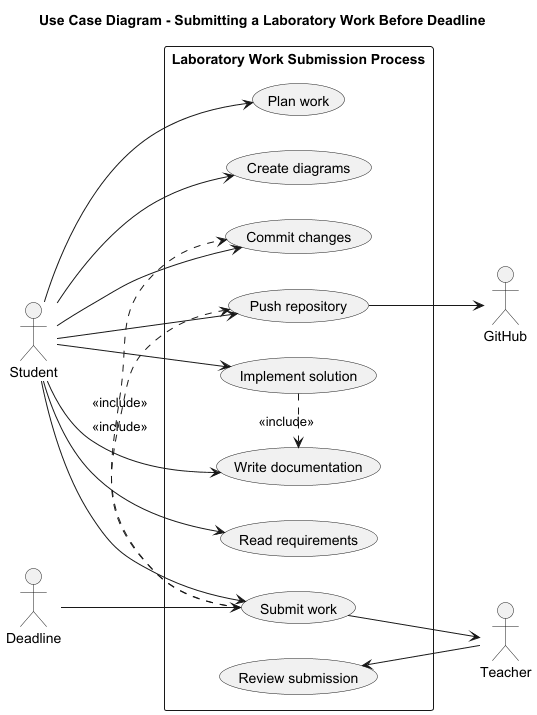

The diagram above was rendered by PlantUML. Its source (embedded in the PNG):
@startuml
title Use Case Diagram - Submitting a Laboratory Work Before Deadline

left to right direction

actor "Student" as Student
actor "Teacher" as Teacher
actor "Deadline" as Deadline
actor "GitHub" as GitHub

rectangle "Laboratory Work Submission Process" {
    usecase "Read requirements" as UC1
    usecase "Plan work" as UC2
    usecase "Implement solution" as UC3
    usecase "Create diagrams" as UC4
    usecase "Write documentation" as UC5
    usecase "Commit changes" as UC6
    usecase "Push repository" as UC7
    usecase "Submit work" as UC8
    usecase "Review submission" as UC9
}

Student --> UC1
Student --> UC2
Student --> UC3
Student --> UC4
Student --> UC5
Student --> UC6
Student --> UC7
Student --> UC8

UC8 --> Teacher
Teacher --> UC9

UC7 --> GitHub
Deadline --> UC8

UC8 .> UC6 : <<include>>
UC8 .> UC7 : <<include>>
UC3 .> UC5 : <<include>>

@enduml